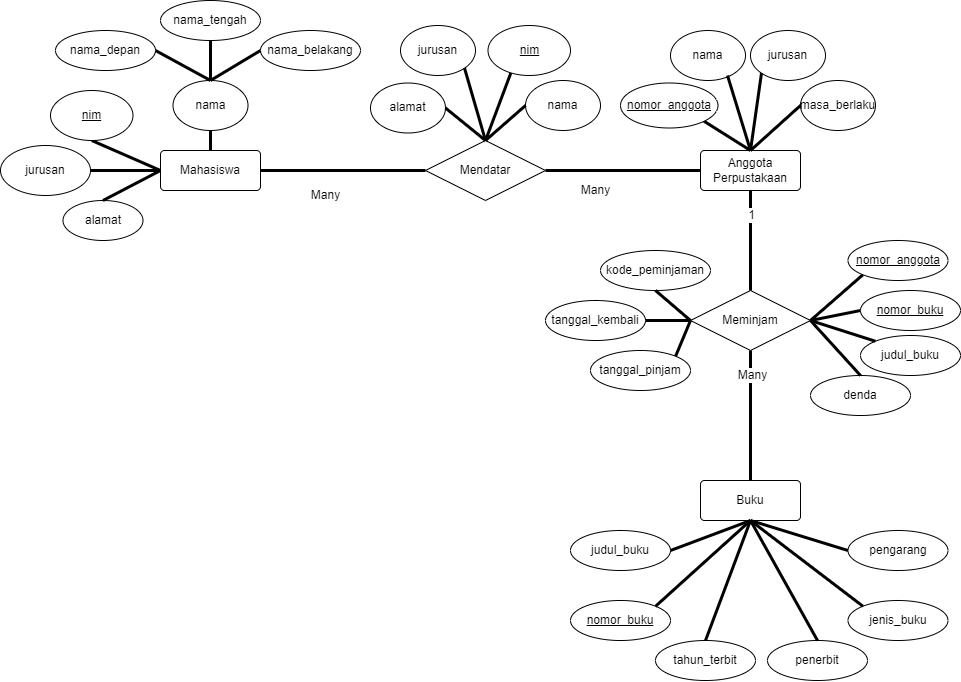

The diagram above was exported from draw.io. Its source (the exported page's mxGraphModel, read from the mxfile embedded in the PNG):
<mxGraphModel dx="1468" dy="911" grid="1" gridSize="10" guides="1" tooltips="1" connect="1" arrows="1" fold="1" page="1" pageScale="1" pageWidth="850" pageHeight="1100" math="0" shadow="0">
  <root>
    <mxCell id="0" />
    <mxCell id="1" parent="0" />
    <mxCell id="kfj7AePmxlaV_WcMuRBo-2" value="" style="endArrow=none;html=1;rounded=0;strokeWidth=3;" edge="1" parent="1" source="kfj7AePmxlaV_WcMuRBo-6" target="kfj7AePmxlaV_WcMuRBo-7">
      <mxGeometry relative="1" as="geometry">
        <mxPoint x="240" y="149.5" as="sourcePoint" />
        <mxPoint x="400" y="149.5" as="targetPoint" />
        <Array as="points" />
      </mxGeometry>
    </mxCell>
    <mxCell id="kfj7AePmxlaV_WcMuRBo-7" value="Mendatar" style="shape=rhombus;perimeter=rhombusPerimeter;whiteSpace=wrap;html=1;align=center;" vertex="1" parent="1">
      <mxGeometry x="435" y="140" width="120" height="60" as="geometry" />
    </mxCell>
    <mxCell id="kfj7AePmxlaV_WcMuRBo-6" value="Mahasiswa" style="rounded=1;arcSize=10;whiteSpace=wrap;html=1;align=center;" vertex="1" parent="1">
      <mxGeometry x="170" y="150" width="100" height="40" as="geometry" />
    </mxCell>
    <mxCell id="kfj7AePmxlaV_WcMuRBo-10" value="" style="endArrow=none;html=1;rounded=0;exitX=1;exitY=0.5;exitDx=0;exitDy=0;strokeWidth=3;entryX=0;entryY=0.5;entryDx=0;entryDy=0;" edge="1" parent="1" source="kfj7AePmxlaV_WcMuRBo-7" target="kfj7AePmxlaV_WcMuRBo-5">
      <mxGeometry relative="1" as="geometry">
        <mxPoint x="485" y="150" as="sourcePoint" />
        <mxPoint x="610" y="149.5" as="targetPoint" />
      </mxGeometry>
    </mxCell>
    <mxCell id="kfj7AePmxlaV_WcMuRBo-5" value="Anggota&lt;div&gt;Perpustakaan&lt;/div&gt;" style="rounded=1;arcSize=10;whiteSpace=wrap;html=1;align=center;" vertex="1" parent="1">
      <mxGeometry x="710" y="150" width="100" height="40" as="geometry" />
    </mxCell>
    <mxCell id="kfj7AePmxlaV_WcMuRBo-11" value="alamat" style="ellipse;whiteSpace=wrap;html=1;align=center;" vertex="1" parent="1">
      <mxGeometry x="72.5" y="200" width="80" height="40" as="geometry" />
    </mxCell>
    <mxCell id="kfj7AePmxlaV_WcMuRBo-13" value="jurusan" style="ellipse;whiteSpace=wrap;html=1;align=center;" vertex="1" parent="1">
      <mxGeometry x="10" y="145" width="90" height="50" as="geometry" />
    </mxCell>
    <mxCell id="kfj7AePmxlaV_WcMuRBo-15" value="" style="endArrow=none;html=1;rounded=0;entryX=0;entryY=0.5;entryDx=0;entryDy=0;exitX=0.5;exitY=1;exitDx=0;exitDy=0;strokeWidth=3;" edge="1" parent="1" source="kfj7AePmxlaV_WcMuRBo-69" target="kfj7AePmxlaV_WcMuRBo-6">
      <mxGeometry relative="1" as="geometry">
        <mxPoint x="112.5" y="140" as="sourcePoint" />
        <mxPoint x="280" y="89.5" as="targetPoint" />
      </mxGeometry>
    </mxCell>
    <mxCell id="kfj7AePmxlaV_WcMuRBo-16" value="" style="endArrow=none;html=1;rounded=0;entryX=0;entryY=0.5;entryDx=0;entryDy=0;exitX=1;exitY=0.5;exitDx=0;exitDy=0;strokeWidth=3;" edge="1" parent="1" source="kfj7AePmxlaV_WcMuRBo-13" target="kfj7AePmxlaV_WcMuRBo-6">
      <mxGeometry relative="1" as="geometry">
        <mxPoint x="280" y="240" as="sourcePoint" />
        <mxPoint x="390" y="240" as="targetPoint" />
      </mxGeometry>
    </mxCell>
    <mxCell id="kfj7AePmxlaV_WcMuRBo-18" value="" style="endArrow=none;html=1;rounded=0;entryX=0;entryY=0.5;entryDx=0;entryDy=0;exitX=0.5;exitY=0;exitDx=0;exitDy=0;strokeWidth=3;" edge="1" parent="1" source="kfj7AePmxlaV_WcMuRBo-11" target="kfj7AePmxlaV_WcMuRBo-6">
      <mxGeometry relative="1" as="geometry">
        <mxPoint x="160" y="200" as="sourcePoint" />
        <mxPoint x="320" y="200" as="targetPoint" />
      </mxGeometry>
    </mxCell>
    <mxCell id="kfj7AePmxlaV_WcMuRBo-19" value="nama" style="ellipse;whiteSpace=wrap;html=1;align=center;" vertex="1" parent="1">
      <mxGeometry x="182.5" y="80" width="75" height="50" as="geometry" />
    </mxCell>
    <mxCell id="kfj7AePmxlaV_WcMuRBo-20" value="nama_depan" style="ellipse;whiteSpace=wrap;html=1;align=center;" vertex="1" parent="1">
      <mxGeometry x="65" y="30" width="100" height="40" as="geometry" />
    </mxCell>
    <mxCell id="kfj7AePmxlaV_WcMuRBo-21" value="nama_belakang" style="ellipse;whiteSpace=wrap;html=1;align=center;" vertex="1" parent="1">
      <mxGeometry x="270" y="30" width="100" height="40" as="geometry" />
    </mxCell>
    <mxCell id="kfj7AePmxlaV_WcMuRBo-22" value="nama_tengah" style="ellipse;whiteSpace=wrap;html=1;align=center;" vertex="1" parent="1">
      <mxGeometry x="170" width="100" height="40" as="geometry" />
    </mxCell>
    <mxCell id="kfj7AePmxlaV_WcMuRBo-24" value="" style="endArrow=none;html=1;rounded=0;exitX=0.5;exitY=0;exitDx=0;exitDy=0;entryX=0.5;entryY=1;entryDx=0;entryDy=0;strokeWidth=3;" edge="1" parent="1" source="kfj7AePmxlaV_WcMuRBo-19" target="kfj7AePmxlaV_WcMuRBo-22">
      <mxGeometry relative="1" as="geometry">
        <mxPoint x="340" y="210" as="sourcePoint" />
        <mxPoint x="500" y="210" as="targetPoint" />
      </mxGeometry>
    </mxCell>
    <mxCell id="kfj7AePmxlaV_WcMuRBo-25" value="" style="endArrow=none;html=1;rounded=0;exitX=0.5;exitY=0;exitDx=0;exitDy=0;entryX=1;entryY=0.5;entryDx=0;entryDy=0;strokeWidth=3;" edge="1" parent="1" source="kfj7AePmxlaV_WcMuRBo-19" target="kfj7AePmxlaV_WcMuRBo-20">
      <mxGeometry relative="1" as="geometry">
        <mxPoint x="340" y="210" as="sourcePoint" />
        <mxPoint x="500" y="210" as="targetPoint" />
      </mxGeometry>
    </mxCell>
    <mxCell id="kfj7AePmxlaV_WcMuRBo-26" value="" style="endArrow=none;html=1;rounded=0;exitX=0.5;exitY=0;exitDx=0;exitDy=0;entryX=0.5;entryY=1;entryDx=0;entryDy=0;strokeWidth=3;" edge="1" parent="1" source="kfj7AePmxlaV_WcMuRBo-6" target="kfj7AePmxlaV_WcMuRBo-19">
      <mxGeometry relative="1" as="geometry">
        <mxPoint x="340" y="210" as="sourcePoint" />
        <mxPoint x="500" y="210" as="targetPoint" />
      </mxGeometry>
    </mxCell>
    <mxCell id="kfj7AePmxlaV_WcMuRBo-27" value="" style="endArrow=none;html=1;rounded=0;exitX=0.5;exitY=0;exitDx=0;exitDy=0;entryX=0;entryY=0.5;entryDx=0;entryDy=0;strokeWidth=3;" edge="1" parent="1" source="kfj7AePmxlaV_WcMuRBo-19" target="kfj7AePmxlaV_WcMuRBo-21">
      <mxGeometry relative="1" as="geometry">
        <mxPoint x="340" y="210" as="sourcePoint" />
        <mxPoint x="500" y="210" as="targetPoint" />
      </mxGeometry>
    </mxCell>
    <mxCell id="kfj7AePmxlaV_WcMuRBo-28" value="Many" style="text;html=1;align=center;verticalAlign=middle;resizable=0;points=[];autosize=1;strokeColor=none;fillColor=none;" vertex="1" parent="1">
      <mxGeometry x="310" y="180" width="50" height="30" as="geometry" />
    </mxCell>
    <mxCell id="kfj7AePmxlaV_WcMuRBo-29" value="nama" style="ellipse;whiteSpace=wrap;html=1;align=center;" vertex="1" parent="1">
      <mxGeometry x="535" y="80" width="75" height="50" as="geometry" />
    </mxCell>
    <mxCell id="kfj7AePmxlaV_WcMuRBo-31" value="jurusan" style="ellipse;whiteSpace=wrap;html=1;align=center;" vertex="1" parent="1">
      <mxGeometry x="410" y="25" width="75" height="50" as="geometry" />
    </mxCell>
    <mxCell id="kfj7AePmxlaV_WcMuRBo-32" value="alamat" style="ellipse;whiteSpace=wrap;html=1;align=center;" vertex="1" parent="1">
      <mxGeometry x="380" y="82.5" width="75" height="50" as="geometry" />
    </mxCell>
    <mxCell id="kfj7AePmxlaV_WcMuRBo-34" value="" style="endArrow=none;html=1;rounded=0;exitX=0.5;exitY=0;exitDx=0;exitDy=0;entryX=0.279;entryY=0.94;entryDx=0;entryDy=0;entryPerimeter=0;strokeWidth=3;" edge="1" parent="1" source="kfj7AePmxlaV_WcMuRBo-7" target="kfj7AePmxlaV_WcMuRBo-70">
      <mxGeometry relative="1" as="geometry">
        <mxPoint x="470" y="143" as="sourcePoint" />
        <mxPoint x="491.0374999999999" y="71" as="targetPoint" />
      </mxGeometry>
    </mxCell>
    <mxCell id="kfj7AePmxlaV_WcMuRBo-35" value="" style="endArrow=none;html=1;rounded=0;exitX=0.5;exitY=0;exitDx=0;exitDy=0;entryX=1;entryY=1;entryDx=0;entryDy=0;strokeWidth=3;" edge="1" parent="1" source="kfj7AePmxlaV_WcMuRBo-7" target="kfj7AePmxlaV_WcMuRBo-31">
      <mxGeometry relative="1" as="geometry">
        <mxPoint x="340" y="210" as="sourcePoint" />
        <mxPoint x="500" y="210" as="targetPoint" />
      </mxGeometry>
    </mxCell>
    <mxCell id="kfj7AePmxlaV_WcMuRBo-36" value="" style="endArrow=none;html=1;rounded=0;exitX=0.5;exitY=0;exitDx=0;exitDy=0;entryX=0;entryY=0.5;entryDx=0;entryDy=0;strokeWidth=3;" edge="1" parent="1" source="kfj7AePmxlaV_WcMuRBo-7" target="kfj7AePmxlaV_WcMuRBo-29">
      <mxGeometry relative="1" as="geometry">
        <mxPoint x="340" y="210" as="sourcePoint" />
        <mxPoint x="500" y="210" as="targetPoint" />
      </mxGeometry>
    </mxCell>
    <mxCell id="kfj7AePmxlaV_WcMuRBo-37" value="" style="endArrow=none;html=1;rounded=0;exitX=0.5;exitY=0;exitDx=0;exitDy=0;entryX=1;entryY=0.5;entryDx=0;entryDy=0;strokeWidth=3;" edge="1" parent="1" source="kfj7AePmxlaV_WcMuRBo-7" target="kfj7AePmxlaV_WcMuRBo-32">
      <mxGeometry relative="1" as="geometry">
        <mxPoint x="340" y="210" as="sourcePoint" />
        <mxPoint x="500" y="210" as="targetPoint" />
      </mxGeometry>
    </mxCell>
    <mxCell id="kfj7AePmxlaV_WcMuRBo-38" value="Many" style="text;html=1;align=center;verticalAlign=middle;resizable=0;points=[];autosize=1;strokeColor=none;fillColor=none;" vertex="1" parent="1">
      <mxGeometry x="580" y="175" width="50" height="30" as="geometry" />
    </mxCell>
    <mxCell id="kfj7AePmxlaV_WcMuRBo-40" value="nama" style="ellipse;whiteSpace=wrap;html=1;align=center;" vertex="1" parent="1">
      <mxGeometry x="680" y="30" width="75" height="50" as="geometry" />
    </mxCell>
    <mxCell id="kfj7AePmxlaV_WcMuRBo-41" value="jurusan" style="ellipse;whiteSpace=wrap;html=1;align=center;" vertex="1" parent="1">
      <mxGeometry x="760" y="30" width="75" height="50" as="geometry" />
    </mxCell>
    <mxCell id="kfj7AePmxlaV_WcMuRBo-42" value="masa_berlaku" style="ellipse;whiteSpace=wrap;html=1;align=center;" vertex="1" parent="1">
      <mxGeometry x="810" y="80" width="75" height="50" as="geometry" />
    </mxCell>
    <mxCell id="kfj7AePmxlaV_WcMuRBo-43" value="" style="endArrow=none;html=1;rounded=0;exitX=0.5;exitY=0;exitDx=0;exitDy=0;entryX=0;entryY=1;entryDx=0;entryDy=0;strokeWidth=3;" edge="1" parent="1" source="kfj7AePmxlaV_WcMuRBo-5" target="kfj7AePmxlaV_WcMuRBo-41">
      <mxGeometry relative="1" as="geometry">
        <mxPoint x="340" y="210" as="sourcePoint" />
        <mxPoint x="500" y="210" as="targetPoint" />
      </mxGeometry>
    </mxCell>
    <mxCell id="kfj7AePmxlaV_WcMuRBo-44" value="" style="endArrow=none;html=1;rounded=0;exitX=0.5;exitY=0;exitDx=0;exitDy=0;entryX=0.76;entryY=0.9;entryDx=0;entryDy=0;entryPerimeter=0;strokeWidth=3;" edge="1" parent="1" source="kfj7AePmxlaV_WcMuRBo-5" target="kfj7AePmxlaV_WcMuRBo-40">
      <mxGeometry relative="1" as="geometry">
        <mxPoint x="340" y="210" as="sourcePoint" />
        <mxPoint x="500" y="210" as="targetPoint" />
      </mxGeometry>
    </mxCell>
    <mxCell id="kfj7AePmxlaV_WcMuRBo-45" value="" style="endArrow=none;html=1;rounded=0;exitX=0.5;exitY=0;exitDx=0;exitDy=0;entryX=0;entryY=0.5;entryDx=0;entryDy=0;strokeWidth=3;" edge="1" parent="1" source="kfj7AePmxlaV_WcMuRBo-5" target="kfj7AePmxlaV_WcMuRBo-42">
      <mxGeometry relative="1" as="geometry">
        <mxPoint x="340" y="210" as="sourcePoint" />
        <mxPoint x="500" y="210" as="targetPoint" />
      </mxGeometry>
    </mxCell>
    <mxCell id="kfj7AePmxlaV_WcMuRBo-46" value="" style="endArrow=none;html=1;rounded=0;exitX=0.5;exitY=0;exitDx=0;exitDy=0;entryX=1;entryY=1;entryDx=0;entryDy=0;strokeWidth=3;" edge="1" parent="1" source="kfj7AePmxlaV_WcMuRBo-5" target="kfj7AePmxlaV_WcMuRBo-71">
      <mxGeometry relative="1" as="geometry">
        <mxPoint x="340" y="210" as="sourcePoint" />
        <mxPoint x="655" y="105" as="targetPoint" />
      </mxGeometry>
    </mxCell>
    <mxCell id="kfj7AePmxlaV_WcMuRBo-50" value="Meminjam" style="shape=rhombus;perimeter=rhombusPerimeter;whiteSpace=wrap;html=1;align=center;" vertex="1" parent="1">
      <mxGeometry x="700" y="290" width="120" height="60" as="geometry" />
    </mxCell>
    <mxCell id="kfj7AePmxlaV_WcMuRBo-51" value="denda" style="ellipse;whiteSpace=wrap;html=1;align=center;" vertex="1" parent="1">
      <mxGeometry x="820" y="375" width="100" height="40" as="geometry" />
    </mxCell>
    <mxCell id="kfj7AePmxlaV_WcMuRBo-52" value="tanggal_pinjam" style="ellipse;whiteSpace=wrap;html=1;align=center;" vertex="1" parent="1">
      <mxGeometry x="600" y="350" width="100" height="40" as="geometry" />
    </mxCell>
    <mxCell id="kfj7AePmxlaV_WcMuRBo-53" value="tanggal_kembali" style="ellipse;whiteSpace=wrap;html=1;align=center;" vertex="1" parent="1">
      <mxGeometry x="555" y="300" width="100" height="40" as="geometry" />
    </mxCell>
    <mxCell id="kfj7AePmxlaV_WcMuRBo-54" value="kode_peminjaman" style="ellipse;whiteSpace=wrap;html=1;align=center;" vertex="1" parent="1">
      <mxGeometry x="610" y="250" width="110" height="40" as="geometry" />
    </mxCell>
    <mxCell id="kfj7AePmxlaV_WcMuRBo-55" value="judul_buku" style="ellipse;whiteSpace=wrap;html=1;align=center;" vertex="1" parent="1">
      <mxGeometry x="870" y="335" width="100" height="40" as="geometry" />
    </mxCell>
    <mxCell id="kfj7AePmxlaV_WcMuRBo-58" value="" style="endArrow=none;html=1;rounded=0;exitX=1;exitY=0.5;exitDx=0;exitDy=0;entryX=0.5;entryY=0;entryDx=0;entryDy=0;strokeWidth=3;" edge="1" parent="1" source="kfj7AePmxlaV_WcMuRBo-50" target="kfj7AePmxlaV_WcMuRBo-51">
      <mxGeometry relative="1" as="geometry">
        <mxPoint x="340" y="210" as="sourcePoint" />
        <mxPoint x="500" y="210" as="targetPoint" />
      </mxGeometry>
    </mxCell>
    <mxCell id="kfj7AePmxlaV_WcMuRBo-59" value="" style="endArrow=none;html=1;rounded=0;exitX=1;exitY=0.5;exitDx=0;exitDy=0;entryX=0;entryY=0;entryDx=0;entryDy=0;strokeWidth=3;" edge="1" parent="1" source="kfj7AePmxlaV_WcMuRBo-50" target="kfj7AePmxlaV_WcMuRBo-55">
      <mxGeometry relative="1" as="geometry">
        <mxPoint x="340" y="210" as="sourcePoint" />
        <mxPoint x="500" y="210" as="targetPoint" />
      </mxGeometry>
    </mxCell>
    <mxCell id="kfj7AePmxlaV_WcMuRBo-60" value="" style="endArrow=none;html=1;rounded=0;exitX=1;exitY=0.5;exitDx=0;exitDy=0;entryX=0;entryY=0.5;entryDx=0;entryDy=0;strokeWidth=3;" edge="1" parent="1" source="kfj7AePmxlaV_WcMuRBo-50" target="kfj7AePmxlaV_WcMuRBo-72">
      <mxGeometry relative="1" as="geometry">
        <mxPoint x="340" y="210" as="sourcePoint" />
        <mxPoint x="872.1446609406728" y="314.14213562373084" as="targetPoint" />
      </mxGeometry>
    </mxCell>
    <mxCell id="kfj7AePmxlaV_WcMuRBo-61" value="" style="endArrow=none;html=1;rounded=0;entryX=1;entryY=0.5;entryDx=0;entryDy=0;exitX=0;exitY=1;exitDx=0;exitDy=0;strokeWidth=3;" edge="1" parent="1" source="kfj7AePmxlaV_WcMuRBo-73" target="kfj7AePmxlaV_WcMuRBo-50">
      <mxGeometry relative="1" as="geometry">
        <mxPoint x="870" y="270" as="sourcePoint" />
        <mxPoint x="500" y="210" as="targetPoint" />
      </mxGeometry>
    </mxCell>
    <mxCell id="kfj7AePmxlaV_WcMuRBo-62" value="" style="endArrow=none;html=1;rounded=0;exitX=0;exitY=0.5;exitDx=0;exitDy=0;entryX=1;entryY=0;entryDx=0;entryDy=0;strokeWidth=3;" edge="1" parent="1" source="kfj7AePmxlaV_WcMuRBo-50" target="kfj7AePmxlaV_WcMuRBo-52">
      <mxGeometry relative="1" as="geometry">
        <mxPoint x="340" y="210" as="sourcePoint" />
        <mxPoint x="500" y="210" as="targetPoint" />
      </mxGeometry>
    </mxCell>
    <mxCell id="kfj7AePmxlaV_WcMuRBo-63" value="" style="endArrow=none;html=1;rounded=0;exitX=0;exitY=0.5;exitDx=0;exitDy=0;entryX=1;entryY=0.5;entryDx=0;entryDy=0;strokeWidth=3;" edge="1" parent="1" source="kfj7AePmxlaV_WcMuRBo-50" target="kfj7AePmxlaV_WcMuRBo-53">
      <mxGeometry relative="1" as="geometry">
        <mxPoint x="340" y="210" as="sourcePoint" />
        <mxPoint x="500" y="210" as="targetPoint" />
      </mxGeometry>
    </mxCell>
    <mxCell id="kfj7AePmxlaV_WcMuRBo-64" value="" style="endArrow=none;html=1;rounded=0;exitX=0;exitY=0.5;exitDx=0;exitDy=0;entryX=0.5;entryY=1;entryDx=0;entryDy=0;strokeWidth=3;" edge="1" parent="1" source="kfj7AePmxlaV_WcMuRBo-50" target="kfj7AePmxlaV_WcMuRBo-54">
      <mxGeometry relative="1" as="geometry">
        <mxPoint x="340" y="210" as="sourcePoint" />
        <mxPoint x="500" y="210" as="targetPoint" />
      </mxGeometry>
    </mxCell>
    <mxCell id="kfj7AePmxlaV_WcMuRBo-69" value="nim" style="ellipse;whiteSpace=wrap;html=1;align=center;fontStyle=4;" vertex="1" parent="1">
      <mxGeometry x="60" y="90" width="82.5" height="50" as="geometry" />
    </mxCell>
    <mxCell id="kfj7AePmxlaV_WcMuRBo-70" value="nim" style="ellipse;whiteSpace=wrap;html=1;align=center;fontStyle=4;" vertex="1" parent="1">
      <mxGeometry x="497.5" y="25" width="82.5" height="50" as="geometry" />
    </mxCell>
    <mxCell id="kfj7AePmxlaV_WcMuRBo-71" value="nomor_anggota" style="ellipse;whiteSpace=wrap;html=1;align=center;fontStyle=4;" vertex="1" parent="1">
      <mxGeometry x="630" y="82.5" width="97.5" height="45" as="geometry" />
    </mxCell>
    <mxCell id="kfj7AePmxlaV_WcMuRBo-72" value="nomor_buku" style="ellipse;whiteSpace=wrap;html=1;align=center;fontStyle=4;strokeColor=default;verticalAlign=middle;fontFamily=Helvetica;fontSize=12;fontColor=default;fillColor=default;" vertex="1" parent="1">
      <mxGeometry x="870" y="290" width="100" height="40" as="geometry" />
    </mxCell>
    <mxCell id="kfj7AePmxlaV_WcMuRBo-73" value="nomor_anggota" style="ellipse;whiteSpace=wrap;html=1;align=center;fontStyle=4;strokeColor=default;verticalAlign=middle;fontFamily=Helvetica;fontSize=12;fontColor=default;fillColor=default;" vertex="1" parent="1">
      <mxGeometry x="857.5" y="240" width="100" height="40" as="geometry" />
    </mxCell>
    <mxCell id="kfj7AePmxlaV_WcMuRBo-76" value="Buku" style="rounded=1;arcSize=10;whiteSpace=wrap;html=1;align=center;strokeColor=default;verticalAlign=middle;fontFamily=Helvetica;fontSize=12;fontColor=default;fillColor=default;" vertex="1" parent="1">
      <mxGeometry x="710" y="480" width="100" height="40" as="geometry" />
    </mxCell>
    <mxCell id="kfj7AePmxlaV_WcMuRBo-77" value="nomor_buku" style="ellipse;whiteSpace=wrap;html=1;align=center;fontStyle=4;strokeColor=default;verticalAlign=middle;fontFamily=Helvetica;fontSize=12;fontColor=default;fillColor=default;" vertex="1" parent="1">
      <mxGeometry x="580" y="600" width="100" height="40" as="geometry" />
    </mxCell>
    <mxCell id="kfj7AePmxlaV_WcMuRBo-78" value="tahun_terbit" style="ellipse;whiteSpace=wrap;html=1;align=center;strokeColor=default;verticalAlign=middle;fontFamily=Helvetica;fontSize=12;fontColor=default;fillColor=default;" vertex="1" parent="1">
      <mxGeometry x="665" y="640" width="100" height="40" as="geometry" />
    </mxCell>
    <mxCell id="kfj7AePmxlaV_WcMuRBo-79" value="penerbit" style="ellipse;whiteSpace=wrap;html=1;align=center;strokeColor=default;verticalAlign=middle;fontFamily=Helvetica;fontSize=12;fontColor=default;fillColor=default;" vertex="1" parent="1">
      <mxGeometry x="777" y="640" width="100" height="40" as="geometry" />
    </mxCell>
    <mxCell id="kfj7AePmxlaV_WcMuRBo-80" value="jenis_buku" style="ellipse;whiteSpace=wrap;html=1;align=center;strokeColor=default;verticalAlign=middle;fontFamily=Helvetica;fontSize=12;fontColor=default;fillColor=default;strokeWidth=1;" vertex="1" parent="1">
      <mxGeometry x="857.5" y="600" width="100" height="40" as="geometry" />
    </mxCell>
    <mxCell id="kfj7AePmxlaV_WcMuRBo-81" value="pengarang" style="ellipse;whiteSpace=wrap;html=1;align=center;strokeColor=default;verticalAlign=middle;fontFamily=Helvetica;fontSize=12;fontColor=default;fillColor=default;" vertex="1" parent="1">
      <mxGeometry x="857.5" y="530" width="100" height="40" as="geometry" />
    </mxCell>
    <mxCell id="kfj7AePmxlaV_WcMuRBo-82" value="judul_buku" style="ellipse;whiteSpace=wrap;html=1;align=center;strokeColor=default;verticalAlign=middle;fontFamily=Helvetica;fontSize=12;fontColor=default;fillColor=default;" vertex="1" parent="1">
      <mxGeometry x="580" y="530" width="100" height="40" as="geometry" />
    </mxCell>
    <mxCell id="kfj7AePmxlaV_WcMuRBo-83" value="" style="endArrow=none;html=1;rounded=0;fontFamily=Helvetica;fontSize=12;fontColor=default;exitX=0.5;exitY=0;exitDx=0;exitDy=0;entryX=0.5;entryY=1;entryDx=0;entryDy=0;strokeWidth=3;" edge="1" parent="1" source="kfj7AePmxlaV_WcMuRBo-79" target="kfj7AePmxlaV_WcMuRBo-76">
      <mxGeometry relative="1" as="geometry">
        <mxPoint x="740" y="670" as="sourcePoint" />
        <mxPoint x="900" y="670" as="targetPoint" />
      </mxGeometry>
    </mxCell>
    <mxCell id="kfj7AePmxlaV_WcMuRBo-84" value="" style="endArrow=none;html=1;rounded=0;fontFamily=Helvetica;fontSize=12;fontColor=default;entryX=0.5;entryY=1;entryDx=0;entryDy=0;exitX=0.5;exitY=0;exitDx=0;exitDy=0;strokeWidth=3;" edge="1" parent="1" source="kfj7AePmxlaV_WcMuRBo-78" target="kfj7AePmxlaV_WcMuRBo-76">
      <mxGeometry relative="1" as="geometry">
        <mxPoint x="740" y="670" as="sourcePoint" />
        <mxPoint x="800" y="580" as="targetPoint" />
      </mxGeometry>
    </mxCell>
    <mxCell id="kfj7AePmxlaV_WcMuRBo-85" value="" style="endArrow=none;html=1;rounded=0;fontFamily=Helvetica;fontSize=12;fontColor=default;exitX=0.5;exitY=1;exitDx=0;exitDy=0;entryX=0;entryY=0;entryDx=0;entryDy=0;strokeWidth=3;" edge="1" parent="1" source="kfj7AePmxlaV_WcMuRBo-76" target="kfj7AePmxlaV_WcMuRBo-80">
      <mxGeometry relative="1" as="geometry">
        <mxPoint x="740" y="670" as="sourcePoint" />
        <mxPoint x="900" y="670" as="targetPoint" />
      </mxGeometry>
    </mxCell>
    <mxCell id="kfj7AePmxlaV_WcMuRBo-86" value="" style="endArrow=none;html=1;rounded=0;fontFamily=Helvetica;fontSize=12;fontColor=default;exitX=0.5;exitY=1;exitDx=0;exitDy=0;entryX=1;entryY=0;entryDx=0;entryDy=0;strokeWidth=3;" edge="1" parent="1" source="kfj7AePmxlaV_WcMuRBo-76" target="kfj7AePmxlaV_WcMuRBo-77">
      <mxGeometry relative="1" as="geometry">
        <mxPoint x="740" y="670" as="sourcePoint" />
        <mxPoint x="720" y="630" as="targetPoint" />
      </mxGeometry>
    </mxCell>
    <mxCell id="kfj7AePmxlaV_WcMuRBo-87" value="" style="endArrow=none;html=1;rounded=0;fontFamily=Helvetica;fontSize=12;fontColor=default;exitX=0.5;exitY=1;exitDx=0;exitDy=0;entryX=0;entryY=0.5;entryDx=0;entryDy=0;strokeWidth=3;" edge="1" parent="1" source="kfj7AePmxlaV_WcMuRBo-76" target="kfj7AePmxlaV_WcMuRBo-81">
      <mxGeometry relative="1" as="geometry">
        <mxPoint x="740" y="670" as="sourcePoint" />
        <mxPoint x="900" y="670" as="targetPoint" />
      </mxGeometry>
    </mxCell>
    <mxCell id="kfj7AePmxlaV_WcMuRBo-88" value="" style="endArrow=none;html=1;rounded=0;fontFamily=Helvetica;fontSize=12;fontColor=default;exitX=0.5;exitY=1;exitDx=0;exitDy=0;entryX=1;entryY=0.5;entryDx=0;entryDy=0;strokeWidth=3;" edge="1" parent="1" source="kfj7AePmxlaV_WcMuRBo-76" target="kfj7AePmxlaV_WcMuRBo-82">
      <mxGeometry relative="1" as="geometry">
        <mxPoint x="740" y="670" as="sourcePoint" />
        <mxPoint x="900" y="670" as="targetPoint" />
      </mxGeometry>
    </mxCell>
    <mxCell id="kfj7AePmxlaV_WcMuRBo-89" value="" style="endArrow=none;html=1;rounded=0;fontFamily=Helvetica;fontSize=12;fontColor=default;exitX=0.5;exitY=1;exitDx=0;exitDy=0;entryX=0.5;entryY=0;entryDx=0;entryDy=0;strokeWidth=3;" edge="1" parent="1" source="kfj7AePmxlaV_WcMuRBo-5" target="kfj7AePmxlaV_WcMuRBo-50">
      <mxGeometry relative="1" as="geometry">
        <mxPoint x="480" y="270" as="sourcePoint" />
        <mxPoint x="640" y="270" as="targetPoint" />
      </mxGeometry>
    </mxCell>
    <mxCell id="kfj7AePmxlaV_WcMuRBo-90" value="1" style="edgeLabel;html=1;align=center;verticalAlign=middle;resizable=0;points=[];strokeColor=default;fontFamily=Helvetica;fontSize=12;fontColor=default;fillColor=default;" vertex="1" connectable="0" parent="kfj7AePmxlaV_WcMuRBo-89">
      <mxGeometry x="-0.504" relative="1" as="geometry">
        <mxPoint as="offset" />
      </mxGeometry>
    </mxCell>
    <mxCell id="kfj7AePmxlaV_WcMuRBo-91" value="" style="endArrow=none;html=1;rounded=0;fontFamily=Helvetica;fontSize=12;fontColor=default;exitX=0.5;exitY=1;exitDx=0;exitDy=0;entryX=0.5;entryY=0;entryDx=0;entryDy=0;strokeWidth=3;" edge="1" parent="1" source="kfj7AePmxlaV_WcMuRBo-50" target="kfj7AePmxlaV_WcMuRBo-76">
      <mxGeometry relative="1" as="geometry">
        <mxPoint x="480" y="270" as="sourcePoint" />
        <mxPoint x="640" y="270" as="targetPoint" />
      </mxGeometry>
    </mxCell>
    <mxCell id="kfj7AePmxlaV_WcMuRBo-92" value="Many" style="edgeLabel;html=1;align=center;verticalAlign=middle;resizable=0;points=[];strokeColor=default;fontFamily=Helvetica;fontSize=12;fontColor=default;fillColor=default;" vertex="1" connectable="0" parent="kfj7AePmxlaV_WcMuRBo-91">
      <mxGeometry x="-0.6185" y="1" relative="1" as="geometry">
        <mxPoint as="offset" />
      </mxGeometry>
    </mxCell>
  </root>
</mxGraphModel>